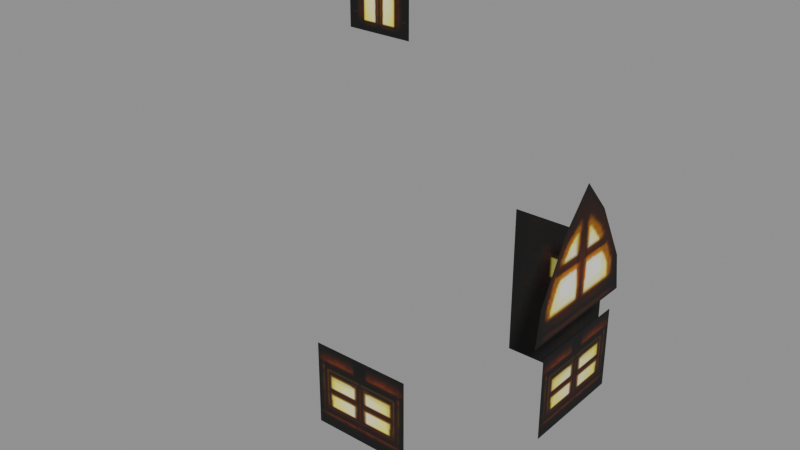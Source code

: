 # Source: house02_c_light.blend  (saved by Blender 5.2.45; exported with 4.5.12 LTS)
import bpy
from mathutils import Matrix  # noqa: F401  (used for matrix-valued properties, if any)

bpy.ops.wm.read_factory_settings(use_empty=True)
scene = bpy.context.scene
scene.name = 'Scene'

# ---- collections
col_house02_c_light = bpy.data.collections.new('house02_c_light'); scene.collection.children.link(col_house02_c_light)

# ---- images (referenced by path relative to the original .blend; pixels are not part of the script)
import os
ASSET_DIR = os.environ.get("B2B_ASSET_DIR", "")  # directory of the original .blend (textures are referenced by path, not embedded)
HERE = os.path.dirname(os.path.abspath(__file__))  # packed textures are extracted next to this script under _unpacked/

def load_image(name, relpath, width, height, colorspace="sRGB"):
    """Load a texture the original file referenced (path relative to the .blend, or extracted next to this script)."""
    p = next((c for c in (os.path.join(HERE, relpath), os.path.join(ASSET_DIR, relpath)) if relpath and os.path.exists(c)), "")
    if p:
        img = bpy.data.images.load(p, check_existing=True)
        img.name = name
    else:  # same state as the original file: an image datablock whose file is absent (Cycles renders it pink)
        img = bpy.data.images.new(name, width, height)
        img.source = "FILE"
        img.filepath = "//" + (relpath or name)
    img.colorspace_settings.name = colorspace
    return img
img_house02_c_light_house02_bc_light_dds = load_image('house02_c_light_house02_bc_light.dds', '_unpacked/texture_0.8392cc72.png', 128, 128, 'sRGB')

# ---- materials (node trees are filled in below, after node groups)
mat_house02_c_light_mat_0 = bpy.data.materials.new('house02_c_light_mat_0')

# ---- material node trees
mat_house02_c_light_mat_0.use_nodes = True; mat_house02_c_light_mat_0.node_tree.nodes.clear()
_N = mat_house02_c_light_mat_0.node_tree.nodes; _L = mat_house02_c_light_mat_0.node_tree.links
n0 = _N.new('ShaderNodeBsdfPrincipled'); n0.name = 'Principled BSDF'; n0.location = (-200, 100)
n0.inputs[2].default_value = 0.8
n0.inputs[10].default_value = 0.005
n1 = _N.new('ShaderNodeOutputMaterial'); n1.name = 'Material Output'; n1.location = (200, 100)
n2 = _N.new('ShaderNodeTexImage'); n2.name = 'Image Texture'; n2.location = (0, 0)
n2.image = img_house02_c_light_house02_bc_light_dds
_L.new(n0.outputs[0], n1.inputs[0])
_L.new(n2.outputs[0], n0.inputs[0])
_L.new(n2.outputs[1], n0.inputs[4])
n1.is_active_output = True

# ---- meshes
me_house02_c_light_mesh_0 = bpy.data.meshes.new('house02_c_light_mesh_0')
me_house02_c_light_mesh_0.from_pydata([(3.278, -0.4667, 2.199), (3.278, -1.146, 2.199), (3.278, -0.4667, 1.175), (3.278, -1.146, 1.175), (3.278, 0.2031, 1.175), (3.278, 0.2031, 2.199), (3.265, -0.8497, 3.571), (3.265, -1.233, 2.854), (3.265, -0.4779, 2.854), (3.265, 0.2776, 2.854), (3.265, -0.4779, 3.571), (3.265, -1.306, 2.394), (3.265, -0.4779, 2.394), (3.265, 0.3504, 2.394), (3.265, -0.106, 3.571), (3.265, -0.4779, 3.994), (-0.8073, 1.613, 5.146), (-0.8073, 1.613, 4.123), (-1.334, 1.613, 4.123), (-1.859, 1.613, 4.123), (-1.859, 1.613, 5.146), (-1.334, 1.613, 5.146), (1.838, 1.437, 0.1437), (1.16, 1.437, 0.1437), (1.835, 1.437, 2.308), (2.497, 1.437, 2.308), (1.16, 1.437, 2.308), (2.431, -2.401, 1.174), (2.431, -2.401, 2.202), (1.831, -2.401, 2.202), (1.832, -2.401, 1.174), (1.241, -2.401, 2.202), (1.241, -2.401, 1.174), (2.497, 1.437, 0.1437)], [], [(0, 1, 2), (1, 3, 2), (2, 4, 0), (4, 5, 0), (6, 7, 8), (8, 9, 10), (7, 11, 12), (12, 13, 8), (8, 7, 12), (13, 9, 8), (10, 6, 8), (9, 14, 10), (15, 6, 10), (10, 14, 15), (16, 17, 18), (19, 20, 21), (22, 23, 24), (24, 25, 22), (23, 26, 24), (27, 28, 29), (30, 27, 29), (31, 32, 30), (29, 31, 30), (25, 33, 22), (18, 19, 21), (21, 16, 18)])
me_house02_c_light_mesh_0.polygons.foreach_set('use_smooth', [True] * 26)
_uv = me_house02_c_light_mesh_0.uv_layers.new(name='UVMap')
_uv.uv.foreach_set('vector', [0.007813, 0.2668, 0.007813, 0.4933, 0.3828, 0.2668, 0.007813, 0.4933, 0.3828, 0.4933, 0.3828, 0.2668, 0.3828, 0.2668, 0.3828, 0.4933, 0.007813, 0.2668, 0.3828, 0.4933, 0.007813, 0.4933, 0.007813, 0.2668, 0.9141, 0.3762, 0.7812, 0.1418, 0.9922, 0.1418, 0.9922, 0.1418, 0.7812, 0.1418, 0.9922, 0.3762, 0.7812, 0.1418, 0.7266, 0.0246, 0.9922, 0.0246, 0.9922, 0.0246, 0.7266, 0.0246, 0.9922, 0.1418, 0.9922, 0.1418, 0.7812, 0.1418, 0.9922, 0.0246, 0.7266, 0.0246, 0.7812, 0.1418, 0.9922, 0.1418, 0.9922, 0.3762, 0.9141, 0.3762, 0.9922, 0.1418, 0.7812, 0.1418, 0.9141, 0.3762, 0.9922, 0.3762, 0.9922, 0.4543, 0.9141, 0.3762, 0.9922, 0.3762, 0.9922, 0.3762, 0.9141, 0.3762, 0.9922, 0.4543, 0.3672, 0.4933, 0.75, 0.4933, 0.75, 0.2668, 0.75, 0.4933, 0.3672, 0.4933, 0.3672, 0.2668, 0.007813, 0.00897, 0.007813, 0.2512, 0.6328, 0.00897, 0.6328, 0.00897, 0.6328, 0.2512, 0.007813, 0.00897, 0.007813, 0.2512, 0.6328, 0.2512, 0.6328, 0.00897, 0.3828, 0.4933, 0.007813, 0.4933, 0.007813, 0.2668, 0.3828, 0.2668, 0.3828, 0.4933, 0.007813, 0.2668, 0.007813, 0.4933, 0.3828, 0.4933, 0.3828, 0.2668, 0.007813, 0.2668, 0.007813, 0.4933, 0.3828, 0.2668, 0.6328, 0.2512, 0.007813, 0.2512, 0.007813, 0.00897, 0.75, 0.2668, 0.75, 0.4933, 0.3672, 0.2668, 0.3672, 0.2668, 0.3672, 0.4933, 0.75, 0.2668])
me_house02_c_light_mesh_0.materials.append(mat_house02_c_light_mat_0)
me_house02_c_light_mesh_0.update()
me_house02_c_light_mesh_0.normals_split_custom_set([tuple(v) for v in zip(*[iter([1.0, 0.0, 0.0, 1.0, 0.0, 0.0, 1.0, 0.0, 0.0, 1.0, 0.0, 0.0, 1.0, 0.0, 0.0, 1.0, 0.0, 0.0, 1.0, 0.0, 0.0, 1.0, 0.0, 0.0, 1.0, 0.0, 0.0, 1.0, 0.0, 0.0, 1.0, 0.0, 0.0, 1.0, 0.0, 0.0, 1.0, 0.0, 0.0, 1.0, 0.0, 0.0, 1.0, 0.0, 0.0, 1.0, 0.0, 0.0, 1.0, 0.0, 0.0, 1.0, 0.0, 0.0, 1.0, 0.0, 0.0, 1.0, 0.0, 0.0, 1.0, 0.0, 0.0, 1.0, 0.0, 0.0, 1.0, 0.0, 0.0, 1.0, 0.0, 0.0, 1.0, 0.0, 0.0, 1.0, 0.0, 0.0, 1.0, 0.0, 0.0, 1.0, 0.0, 0.0, 1.0, 0.0, 0.0, 1.0, 0.0, 0.0, 1.0, 0.0, 0.0, 1.0, 0.0, 0.0, 1.0, 0.0, 0.0, 1.0, 0.0, 0.0, 1.0, 0.0, 0.0, 1.0, 0.0, 0.0, 1.0, 0.0, 0.0, 1.0, 0.0, 0.0, 1.0, 0.0, 0.0, 1.0, 0.0, 0.0, 1.0, 0.0, 0.0, 1.0, 0.0, 0.0, 0.0, 1.0, 0.0002891, 0.0, 1.0, 0.0002893, 0.0, 1.0, 0.0002893, 0.0, 1.0, 0.0002893, 0.0, 1.0, 0.000289, 0.0, 1.0, 0.0002891, 0.0, 1.0, 0.0, 0.0, 1.0, 0.0, 0.0, 1.0, 0.0, 0.0, 1.0, 0.0, 0.0, 1.0, 0.0, 0.0, 1.0, 0.0, 0.0, 1.0, 0.0, 0.0, 1.0, 0.0, 0.0, 1.0, 0.0, 0.0, -1.0, -2.568e-07, 0.0, -1.0, 0.0, 0.0, -1.0, -6.504e-08, 0.0, -1.0, -1.935e-07, 0.0, -1.0, -2.568e-07, 0.0, -1.0, -6.504e-08, 0.0, -1.0, 0.0, 0.0, -1.0, 0.0, 0.0, -1.0, -1.935e-07, 0.0, -1.0, -6.504e-08, 0.0, -1.0, 0.0, 0.0, -1.0, -1.935e-07, 0.0, 1.0, 0.0, 0.0, 1.0, 0.0, 0.0, 1.0, 0.0, 0.0, 1.0, 0.0002893, 0.0, 1.0, 0.0002893, 0.0, 1.0, 0.0002891, 0.0, 1.0, 0.0002891, 0.0, 1.0, 0.0002891, 0.0, 1.0, 0.0002893])] * 3)])
arm_house02_c_light_skeleton = bpy.data.armatures.new('house02_c_light_skeleton')  # bones are not reproduced

# ---- objects
ob_house02_c_light_rig = bpy.data.objects.new('house02_c_light_rig', arm_house02_c_light_skeleton)
ob_house02_c_light_mesh_0 = bpy.data.objects.new('house02_c_light_mesh_0', me_house02_c_light_mesh_0)

# ---- transforms, parenting, visibility, modifiers, constraints
ob_house02_c_light_rig.location = (0.0, 0.0, 0.0)
ob_house02_c_light_rig.show_in_front = True
ob_house02_c_light_mesh_0.parent = ob_house02_c_light_rig
ob_house02_c_light_mesh_0.location = (0.0, 0.0, 0.0)
_vg = ob_house02_c_light_mesh_0.vertex_groups.new(name='house02_c_light')
_vg.add([0, 1, 2, 3, 4, 5, 6, 7, 8, 9, 10, 11, 12, 13, 14, 15, 16, 17, 18, 19, 20, 21, 22, 23, 24, 25, 26, 27, 28, 29, 30, 31, 32, 33], 1.0, 'REPLACE')
_m = ob_house02_c_light_mesh_0.modifiers.new('FEZ skin', 'ARMATURE')
_m.object = ob_house02_c_light_rig

# ---- collection membership
scene.collection.objects.link(ob_house02_c_light_rig)
col_house02_c_light.objects.link(ob_house02_c_light_mesh_0)

# ---- scene / render settings (as saved in the file)
scene.frame_start = 1; scene.frame_end = 250; scene.frame_set(1)
scene.render.engine = 'BLENDER_EEVEE_NEXT'
scene.render.bake_bias = 0.0
scene.render.bake_samples = 0
scene.render.compositor_device = 'GPU'
scene.eevee.use_volume_custom_range = False
scene.eevee.fast_gi_thickness_near = 0.1
scene.eevee.fast_gi_thickness_far = 0.0
scene.eevee.ray_tracing_options.screen_trace_thickness = 0.1
bpy.context.view_layer.update()

# ---- added for rendering (the .blend has no active camera and no usable light): camera, sun + grey world if the file has none
cam_auto = bpy.data.cameras.new('AutoCamera')
cam_auto.lens = 50.0
cam_auto.sensor_width = 36.0
cam_auto.clip_end = 1000.0
ob_auto_camera = bpy.data.objects.new('AutoCamera', cam_auto)
scene.collection.objects.link(ob_auto_camera)
ob_auto_camera.location = (8.31309, -9.5183, 8.72787)
ob_auto_camera.rotation_euler = (1.09748, -7.21219e-08, 0.694738)
scene.camera = ob_auto_camera
light_auto_sun = bpy.data.lights.new('AutoSun', 'SUN')
light_auto_sun.energy = 3.0
light_auto_sun.angle = 0.0523599
ob_auto_sun = bpy.data.objects.new('AutoSun', light_auto_sun)
scene.collection.objects.link(ob_auto_sun)
ob_auto_sun.rotation_euler = (0.872665, 0.174533, 0.523599)
if scene.world is None:
    world_auto = bpy.data.worlds.new('AutoWorld')
    world_auto.color = (0.3, 0.3, 0.3)
    scene.world = world_auto
bpy.context.view_layer.update()
